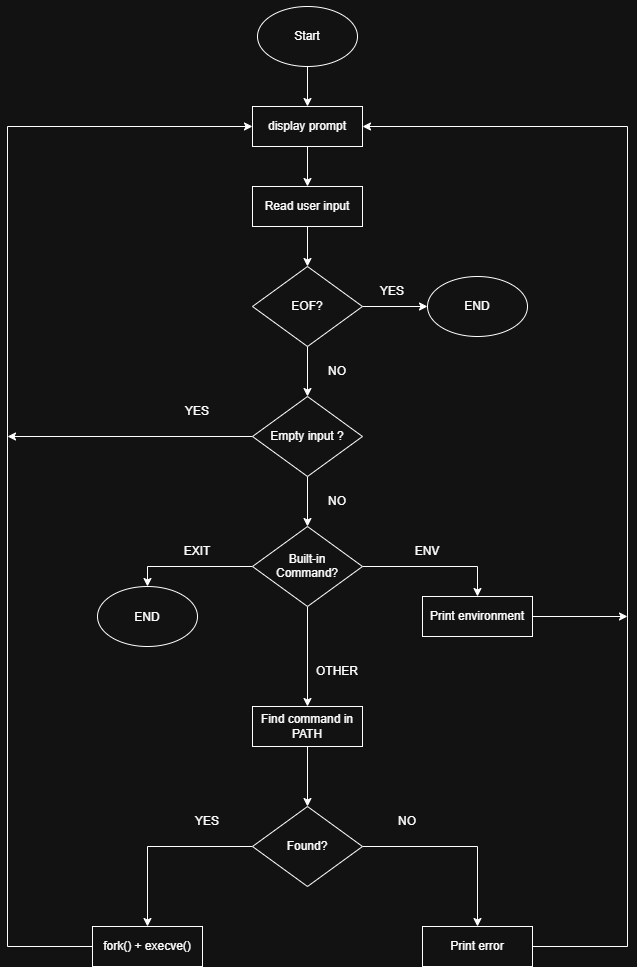

The diagram above was exported from draw.io. Its source (the exported page's mxGraphModel, read from the mxfile embedded in the PNG):
<mxGraphModel dx="772" dy="1129" grid="1" gridSize="10" guides="1" tooltips="1" connect="1" arrows="1" fold="1" page="1" pageScale="1" pageWidth="827" pageHeight="1169" math="0" shadow="0">
  <root>
    <mxCell id="0" />
    <mxCell id="1" parent="0" />
    <mxCell id="FYV6Kba-kLOQaXQKQckg-15" edge="1" parent="1" source="FYV6Kba-kLOQaXQKQckg-1" style="edgeStyle=orthogonalEdgeStyle;rounded=0;orthogonalLoop=1;jettySize=auto;html=1;entryX=0.5;entryY=0;entryDx=0;entryDy=0;" target="FYV6Kba-kLOQaXQKQckg-2">
      <mxGeometry relative="1" as="geometry" />
    </mxCell>
    <mxCell id="FYV6Kba-kLOQaXQKQckg-1" parent="1" style="ellipse;whiteSpace=wrap;html=1;shapeInside=1;" value="&lt;div&gt;&lt;br&gt;&lt;/div&gt;&lt;div&gt;&lt;br&gt;&lt;/div&gt;&lt;div&gt;Start&lt;/div&gt;" vertex="1">
      <mxGeometry height="60" width="100" x="350" y="40" as="geometry" />
    </mxCell>
    <mxCell id="FYV6Kba-kLOQaXQKQckg-16" edge="1" parent="1" source="FYV6Kba-kLOQaXQKQckg-2" style="edgeStyle=orthogonalEdgeStyle;rounded=0;orthogonalLoop=1;jettySize=auto;html=1;entryX=0.5;entryY=0;entryDx=0;entryDy=0;" target="FYV6Kba-kLOQaXQKQckg-3">
      <mxGeometry relative="1" as="geometry" />
    </mxCell>
    <mxCell id="FYV6Kba-kLOQaXQKQckg-2" parent="1" style="rounded=0;whiteSpace=wrap;html=1;" value="display prompt" vertex="1">
      <mxGeometry height="40" width="110" x="345" y="140" as="geometry" />
    </mxCell>
    <mxCell id="FYV6Kba-kLOQaXQKQckg-17" edge="1" parent="1" source="FYV6Kba-kLOQaXQKQckg-3" style="edgeStyle=orthogonalEdgeStyle;rounded=0;orthogonalLoop=1;jettySize=auto;html=1;entryX=0.5;entryY=0;entryDx=0;entryDy=0;" target="FYV6Kba-kLOQaXQKQckg-4">
      <mxGeometry relative="1" as="geometry" />
    </mxCell>
    <mxCell id="FYV6Kba-kLOQaXQKQckg-3" parent="1" style="rounded=0;whiteSpace=wrap;html=1;" value="Read user input" vertex="1">
      <mxGeometry height="40" width="110" x="345" y="220" as="geometry" />
    </mxCell>
    <mxCell id="FYV6Kba-kLOQaXQKQckg-18" edge="1" parent="1" source="FYV6Kba-kLOQaXQKQckg-4" style="edgeStyle=orthogonalEdgeStyle;rounded=0;orthogonalLoop=1;jettySize=auto;html=1;entryX=0;entryY=0.5;entryDx=0;entryDy=0;" target="FYV6Kba-kLOQaXQKQckg-5">
      <mxGeometry relative="1" as="geometry" />
    </mxCell>
    <mxCell id="FYV6Kba-kLOQaXQKQckg-19" edge="1" parent="1" source="FYV6Kba-kLOQaXQKQckg-4" style="edgeStyle=orthogonalEdgeStyle;rounded=0;orthogonalLoop=1;jettySize=auto;html=1;entryX=0.5;entryY=0;entryDx=0;entryDy=0;" target="FYV6Kba-kLOQaXQKQckg-6">
      <mxGeometry relative="1" as="geometry" />
    </mxCell>
    <mxCell id="FYV6Kba-kLOQaXQKQckg-4" parent="1" style="rhombus;whiteSpace=wrap;html=1;shapeInside=1;" value="&lt;div&gt;&lt;br&gt;&lt;/div&gt;&lt;div&gt;&lt;br&gt;&lt;/div&gt;&lt;div&gt;EOF?&lt;/div&gt;" vertex="1">
      <mxGeometry height="80" width="110" x="345" y="300" as="geometry" />
    </mxCell>
    <mxCell id="FYV6Kba-kLOQaXQKQckg-5" parent="1" style="ellipse;whiteSpace=wrap;html=1;shapeInside=1;" value="&lt;div&gt;&lt;br&gt;&lt;/div&gt;&lt;div&gt;&lt;br&gt;&lt;/div&gt;&lt;div&gt;END&lt;/div&gt;" vertex="1">
      <mxGeometry height="60" width="100" x="520" y="310" as="geometry" />
    </mxCell>
    <mxCell id="FYV6Kba-kLOQaXQKQckg-20" edge="1" parent="1" source="FYV6Kba-kLOQaXQKQckg-6" style="edgeStyle=orthogonalEdgeStyle;rounded=0;orthogonalLoop=1;jettySize=auto;html=1;" target="FYV6Kba-kLOQaXQKQckg-7">
      <mxGeometry relative="1" as="geometry" />
    </mxCell>
    <mxCell id="FYV6Kba-kLOQaXQKQckg-30" edge="1" parent="1" source="FYV6Kba-kLOQaXQKQckg-6" style="edgeStyle=orthogonalEdgeStyle;rounded=0;orthogonalLoop=1;jettySize=auto;html=1;">
      <mxGeometry relative="1" as="geometry">
        <mxPoint x="100" y="470" as="targetPoint" />
      </mxGeometry>
    </mxCell>
    <mxCell id="FYV6Kba-kLOQaXQKQckg-6" parent="1" style="rhombus;whiteSpace=wrap;html=1;shapeInside=1;" value="&lt;div&gt;&lt;br&gt;&lt;/div&gt;&lt;div&gt;&lt;br&gt;&lt;/div&gt;&lt;div&gt;Empty input ?&lt;/div&gt;" vertex="1">
      <mxGeometry height="80" width="110" x="345" y="430" as="geometry" />
    </mxCell>
    <mxCell id="FYV6Kba-kLOQaXQKQckg-21" edge="1" parent="1" source="FYV6Kba-kLOQaXQKQckg-7" style="edgeStyle=orthogonalEdgeStyle;rounded=0;orthogonalLoop=1;jettySize=auto;html=1;entryX=0.5;entryY=0;entryDx=0;entryDy=0;" target="FYV6Kba-kLOQaXQKQckg-8">
      <mxGeometry relative="1" as="geometry" />
    </mxCell>
    <mxCell id="FYV6Kba-kLOQaXQKQckg-22" edge="1" parent="1" source="FYV6Kba-kLOQaXQKQckg-7" style="edgeStyle=orthogonalEdgeStyle;rounded=0;orthogonalLoop=1;jettySize=auto;html=1;entryX=0.5;entryY=0;entryDx=0;entryDy=0;" target="FYV6Kba-kLOQaXQKQckg-9">
      <mxGeometry relative="1" as="geometry" />
    </mxCell>
    <mxCell id="FYV6Kba-kLOQaXQKQckg-23" edge="1" parent="1" source="FYV6Kba-kLOQaXQKQckg-7" style="edgeStyle=orthogonalEdgeStyle;rounded=0;orthogonalLoop=1;jettySize=auto;html=1;entryX=0.5;entryY=0;entryDx=0;entryDy=0;" target="FYV6Kba-kLOQaXQKQckg-10">
      <mxGeometry relative="1" as="geometry" />
    </mxCell>
    <mxCell id="FYV6Kba-kLOQaXQKQckg-7" parent="1" style="rhombus;whiteSpace=wrap;html=1;shapeInside=1;" value="&lt;div&gt;&lt;br&gt;&lt;/div&gt;&lt;div&gt;Built-in&lt;/div&gt;&lt;div&gt;Command?&lt;/div&gt;" vertex="1">
      <mxGeometry height="80" width="110" x="345" y="560" as="geometry" />
    </mxCell>
    <mxCell id="FYV6Kba-kLOQaXQKQckg-8" parent="1" style="ellipse;whiteSpace=wrap;html=1;shapeInside=1;" value="&lt;div&gt;&lt;br&gt;&lt;/div&gt;&lt;div&gt;END&lt;/div&gt;" vertex="1">
      <mxGeometry height="60" width="100" x="190" y="620" as="geometry" />
    </mxCell>
    <mxCell id="FYV6Kba-kLOQaXQKQckg-28" edge="1" parent="1" source="FYV6Kba-kLOQaXQKQckg-9" style="edgeStyle=orthogonalEdgeStyle;rounded=0;orthogonalLoop=1;jettySize=auto;html=1;">
      <mxGeometry relative="1" as="geometry">
        <mxPoint x="720" y="650" as="targetPoint" />
      </mxGeometry>
    </mxCell>
    <mxCell id="FYV6Kba-kLOQaXQKQckg-9" parent="1" style="rounded=0;whiteSpace=wrap;html=1;" value="Print environment" vertex="1">
      <mxGeometry height="40" width="110" x="515" y="630" as="geometry" />
    </mxCell>
    <mxCell id="FYV6Kba-kLOQaXQKQckg-24" edge="1" parent="1" source="FYV6Kba-kLOQaXQKQckg-10" style="edgeStyle=orthogonalEdgeStyle;rounded=0;orthogonalLoop=1;jettySize=auto;html=1;" target="FYV6Kba-kLOQaXQKQckg-11">
      <mxGeometry relative="1" as="geometry" />
    </mxCell>
    <mxCell id="FYV6Kba-kLOQaXQKQckg-10" parent="1" style="rounded=0;whiteSpace=wrap;html=1;" value="Find command in PATH" vertex="1">
      <mxGeometry height="40" width="110" x="345" y="740" as="geometry" />
    </mxCell>
    <mxCell id="FYV6Kba-kLOQaXQKQckg-25" edge="1" parent="1" source="FYV6Kba-kLOQaXQKQckg-11" style="edgeStyle=orthogonalEdgeStyle;rounded=0;orthogonalLoop=1;jettySize=auto;html=1;" target="FYV6Kba-kLOQaXQKQckg-12">
      <mxGeometry relative="1" as="geometry" />
    </mxCell>
    <mxCell id="FYV6Kba-kLOQaXQKQckg-26" edge="1" parent="1" source="FYV6Kba-kLOQaXQKQckg-11" style="edgeStyle=orthogonalEdgeStyle;rounded=0;orthogonalLoop=1;jettySize=auto;html=1;entryX=0.5;entryY=0;entryDx=0;entryDy=0;" target="FYV6Kba-kLOQaXQKQckg-13">
      <mxGeometry relative="1" as="geometry" />
    </mxCell>
    <mxCell id="FYV6Kba-kLOQaXQKQckg-11" parent="1" style="rhombus;whiteSpace=wrap;html=1;shapeInside=1;" value="&lt;div&gt;&lt;br&gt;&lt;/div&gt;&lt;div&gt;&lt;br&gt;&lt;/div&gt;&lt;div&gt;Found?&lt;/div&gt;" vertex="1">
      <mxGeometry height="80" width="110" x="345" y="840" as="geometry" />
    </mxCell>
    <mxCell id="FYV6Kba-kLOQaXQKQckg-29" edge="1" parent="1" source="FYV6Kba-kLOQaXQKQckg-12" style="edgeStyle=orthogonalEdgeStyle;rounded=0;orthogonalLoop=1;jettySize=auto;html=1;entryX=0;entryY=0.5;entryDx=0;entryDy=0;" target="FYV6Kba-kLOQaXQKQckg-2">
      <mxGeometry relative="1" as="geometry">
        <Array as="points">
          <mxPoint x="100" y="980" />
          <mxPoint x="100" y="160" />
        </Array>
      </mxGeometry>
    </mxCell>
    <mxCell id="FYV6Kba-kLOQaXQKQckg-12" parent="1" style="rounded=0;whiteSpace=wrap;html=1;" value="fork() + execve()" vertex="1">
      <mxGeometry height="40" width="110" x="185" y="960" as="geometry" />
    </mxCell>
    <mxCell id="FYV6Kba-kLOQaXQKQckg-27" edge="1" parent="1" source="FYV6Kba-kLOQaXQKQckg-13" style="edgeStyle=orthogonalEdgeStyle;rounded=0;orthogonalLoop=1;jettySize=auto;html=1;entryX=1;entryY=0.5;entryDx=0;entryDy=0;" target="FYV6Kba-kLOQaXQKQckg-2">
      <mxGeometry relative="1" as="geometry">
        <Array as="points">
          <mxPoint x="720" y="980" />
          <mxPoint x="720" y="160" />
        </Array>
        <mxPoint x="720" y="170" as="targetPoint" />
      </mxGeometry>
    </mxCell>
    <mxCell id="FYV6Kba-kLOQaXQKQckg-13" parent="1" style="rounded=0;whiteSpace=wrap;html=1;" value="Print error" vertex="1">
      <mxGeometry height="40" width="110" x="515" y="960" as="geometry" />
    </mxCell>
    <mxCell id="FYV6Kba-kLOQaXQKQckg-31" parent="1" style="text;html=1;whiteSpace=wrap;strokeColor=none;fillColor=none;align=center;verticalAlign=middle;rounded=0;" value="YES" vertex="1">
      <mxGeometry height="30" width="60" x="455" y="310" as="geometry" />
    </mxCell>
    <mxCell id="FYV6Kba-kLOQaXQKQckg-32" parent="1" style="text;html=1;whiteSpace=wrap;strokeColor=none;fillColor=none;align=center;verticalAlign=middle;rounded=0;" value="NO" vertex="1">
      <mxGeometry height="30" width="60" x="400" y="390" as="geometry" />
    </mxCell>
    <mxCell id="FYV6Kba-kLOQaXQKQckg-33" parent="1" style="text;html=1;whiteSpace=wrap;strokeColor=none;fillColor=none;align=center;verticalAlign=middle;rounded=0;" value="YES" vertex="1">
      <mxGeometry height="30" width="60" x="260" y="430" as="geometry" />
    </mxCell>
    <mxCell id="FYV6Kba-kLOQaXQKQckg-34" parent="1" style="text;html=1;whiteSpace=wrap;strokeColor=none;fillColor=none;align=center;verticalAlign=middle;rounded=0;" value="NO" vertex="1">
      <mxGeometry height="30" width="60" x="400" y="520" as="geometry" />
    </mxCell>
    <mxCell id="FYV6Kba-kLOQaXQKQckg-35" parent="1" style="text;html=1;whiteSpace=wrap;strokeColor=none;fillColor=none;align=center;verticalAlign=middle;rounded=0;" value="EXIT" vertex="1">
      <mxGeometry height="30" width="60" x="260" y="570" as="geometry" />
    </mxCell>
    <mxCell id="FYV6Kba-kLOQaXQKQckg-36" parent="1" style="text;html=1;whiteSpace=wrap;strokeColor=none;fillColor=none;align=center;verticalAlign=middle;rounded=0;" value="ENV" vertex="1">
      <mxGeometry height="30" width="60" x="490" y="570" as="geometry" />
    </mxCell>
    <mxCell id="FYV6Kba-kLOQaXQKQckg-37" parent="1" style="text;html=1;whiteSpace=wrap;strokeColor=none;fillColor=none;align=center;verticalAlign=middle;rounded=0;" value="OTHER" vertex="1">
      <mxGeometry height="30" width="60" x="400" y="690" as="geometry" />
    </mxCell>
    <mxCell id="FYV6Kba-kLOQaXQKQckg-38" parent="1" style="text;html=1;whiteSpace=wrap;strokeColor=none;fillColor=none;align=center;verticalAlign=middle;rounded=0;" value="NO" vertex="1">
      <mxGeometry height="30" width="60" x="470" y="840" as="geometry" />
    </mxCell>
    <mxCell id="FYV6Kba-kLOQaXQKQckg-39" parent="1" style="text;html=1;whiteSpace=wrap;strokeColor=none;fillColor=none;align=center;verticalAlign=middle;rounded=0;" value="YES" vertex="1">
      <mxGeometry height="30" width="60" x="270" y="840" as="geometry" />
    </mxCell>
  </root>
</mxGraphModel>